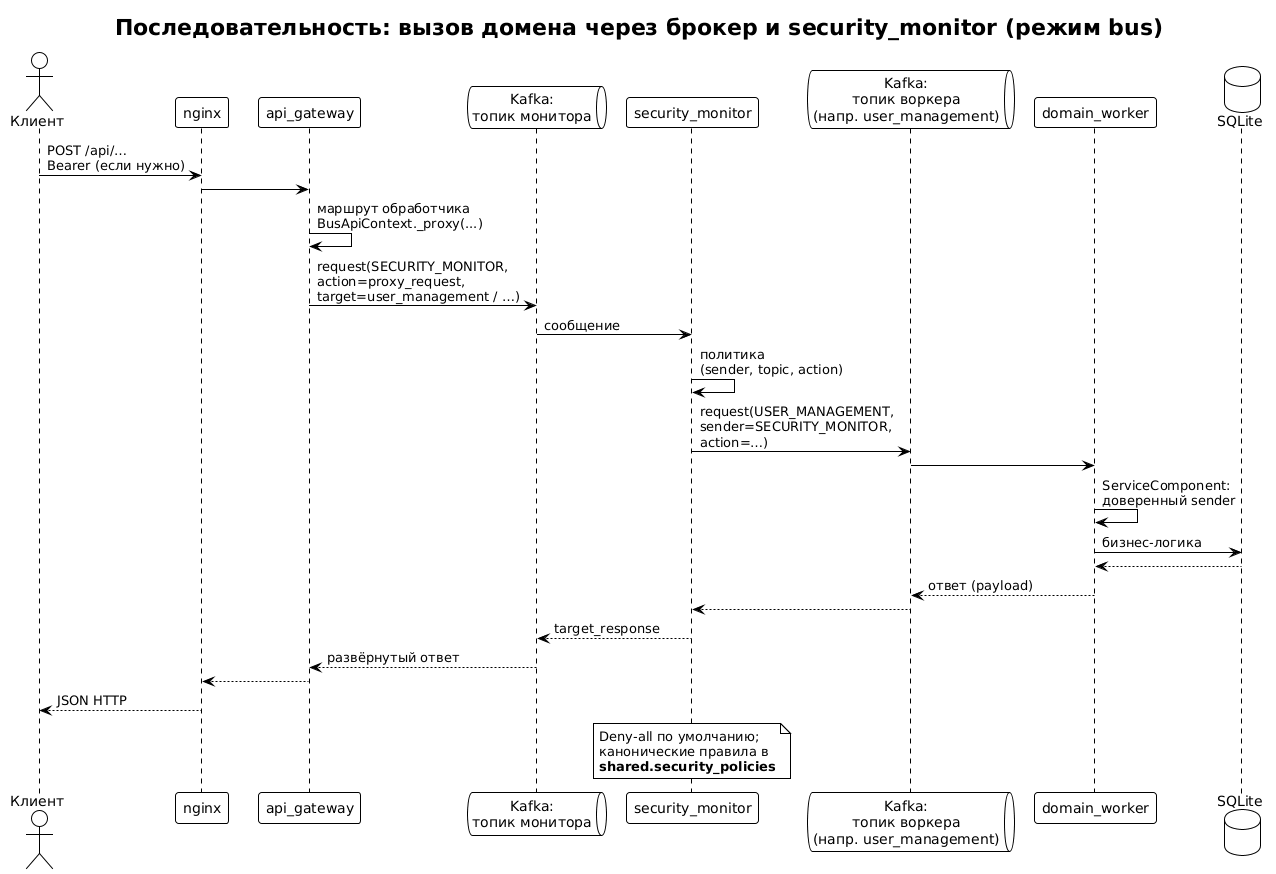

The diagram above was rendered by PlantUML. Its source (embedded in the PNG):
@startuml sequence_broker_proxy
!theme plain
title Последовательность: вызов домена через брокер и security_monitor (режим bus)

actor "Клиент" as U
participant "nginx" as N
participant "api_gateway" as G
queue "Kafka:\nтопик монитора" as K1
participant "security_monitor" as M
queue "Kafka:\nтопик воркера\n(напр. user_management)" as K2
participant "domain_worker" as W
database "SQLite" as DB

U -> N : POST /api/…\nBearer (если нужно)
N -> G
G -> G : маршрут обработчика\nBusApiContext._proxy(...)

G -> K1 : request(SECURITY_MONITOR,\naction=proxy_request,\ntarget=user_management / …)
K1 -> M : сообщение
M -> M : политика\n(sender, topic, action)
M -> K2 : request(USER_MANAGEMENT,\nsender=SECURITY_MONITOR,\naction=…)
K2 -> W
W -> W : ServiceComponent:\nдоверенный sender
W -> DB : бизнес-логика
DB --> W
W --> K2 : ответ (payload)
K2 --> M
M --> K1 : target_response
K1 --> G : развёрнутый ответ
G --> N
N --> U : JSON HTTP

note over M
  Deny-all по умолчанию;
  канонические правила в
  **shared.security_policies**
end note

@enduml